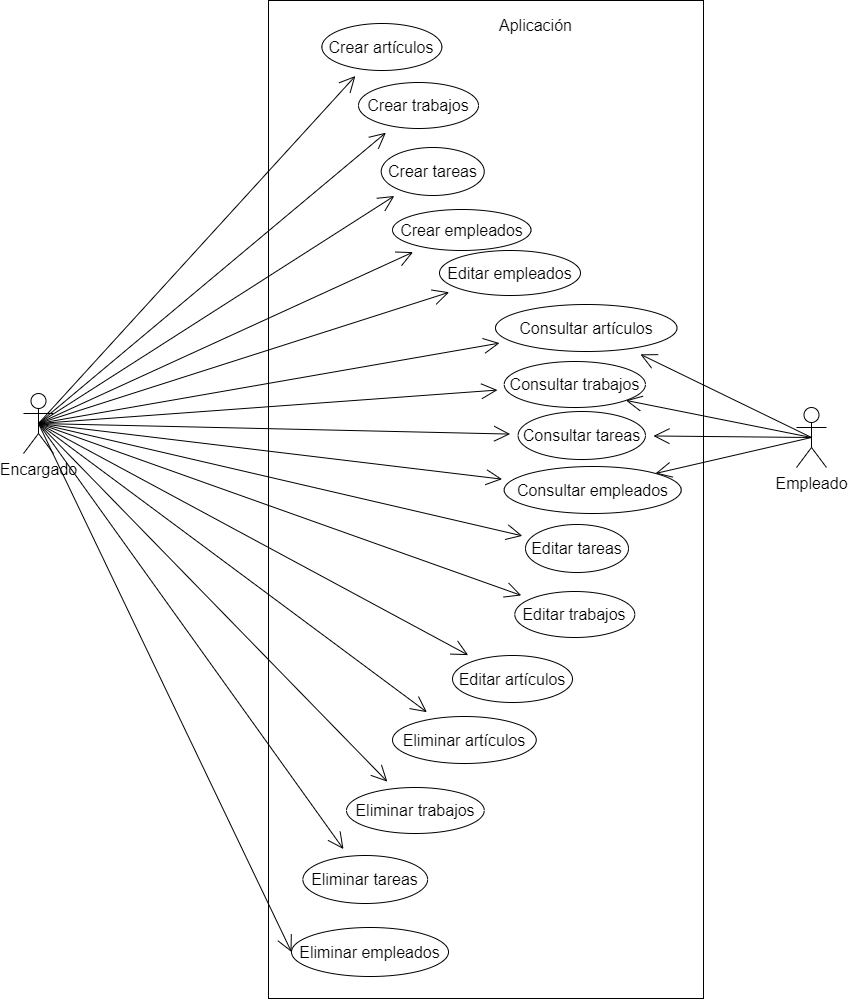

The diagram above was exported from draw.io. Its source (the exported page's mxGraphModel, read from the mxfile embedded in the PNG):
<mxGraphModel dx="3112" dy="1511" grid="0" gridSize="10" guides="1" tooltips="1" connect="1" arrows="1" fold="1" page="0" pageScale="1" pageWidth="850" pageHeight="1100" math="0" shadow="0">
  <root>
    <mxCell id="0" />
    <mxCell id="1" parent="0" />
    <mxCell id="yNjpS_qevNtNAkRZ3CAT-3" value="" style="verticalLabelPosition=bottom;verticalAlign=top;html=1;shape=mxgraph.basic.rect;fillColor2=none;strokeWidth=1;size=20;indent=5;fontSize=16;" vertex="1" parent="1">
      <mxGeometry x="-403" y="-224" width="435" height="998" as="geometry" />
    </mxCell>
    <mxCell id="yNjpS_qevNtNAkRZ3CAT-4" value="Aplicación" style="text;html=1;align=center;verticalAlign=middle;resizable=0;points=[];autosize=1;strokeColor=none;fillColor=none;fontSize=16;" vertex="1" parent="1">
      <mxGeometry x="-182" y="-215" width="91" height="31" as="geometry" />
    </mxCell>
    <mxCell id="yNjpS_qevNtNAkRZ3CAT-29" style="edgeStyle=none;curved=1;rounded=0;orthogonalLoop=1;jettySize=auto;html=1;exitX=0.5;exitY=0.5;exitDx=0;exitDy=0;exitPerimeter=0;entryX=0;entryY=0.5;entryDx=0;entryDy=0;fontSize=12;endArrow=open;startSize=14;endSize=14;sourcePerimeterSpacing=8;targetPerimeterSpacing=8;" edge="1" parent="1" source="yNjpS_qevNtNAkRZ3CAT-5" target="yNjpS_qevNtNAkRZ3CAT-20">
      <mxGeometry relative="1" as="geometry" />
    </mxCell>
    <mxCell id="yNjpS_qevNtNAkRZ3CAT-30" style="edgeStyle=none;curved=1;rounded=0;orthogonalLoop=1;jettySize=auto;html=1;exitX=0.5;exitY=0.5;exitDx=0;exitDy=0;exitPerimeter=0;fontSize=12;endArrow=open;startSize=14;endSize=14;sourcePerimeterSpacing=8;targetPerimeterSpacing=8;" edge="1" parent="1" source="yNjpS_qevNtNAkRZ3CAT-5" target="yNjpS_qevNtNAkRZ3CAT-21">
      <mxGeometry relative="1" as="geometry" />
    </mxCell>
    <mxCell id="yNjpS_qevNtNAkRZ3CAT-32" style="edgeStyle=none;curved=1;rounded=0;orthogonalLoop=1;jettySize=auto;html=1;exitX=0.5;exitY=0.5;exitDx=0;exitDy=0;exitPerimeter=0;fontSize=12;endArrow=open;startSize=14;endSize=14;sourcePerimeterSpacing=8;targetPerimeterSpacing=8;" edge="1" parent="1" source="yNjpS_qevNtNAkRZ3CAT-5" target="yNjpS_qevNtNAkRZ3CAT-22">
      <mxGeometry relative="1" as="geometry" />
    </mxCell>
    <mxCell id="yNjpS_qevNtNAkRZ3CAT-34" style="edgeStyle=none;curved=1;rounded=0;orthogonalLoop=1;jettySize=auto;html=1;exitX=0.5;exitY=0.5;exitDx=0;exitDy=0;exitPerimeter=0;fontSize=12;endArrow=open;startSize=14;endSize=14;sourcePerimeterSpacing=8;targetPerimeterSpacing=8;" edge="1" parent="1" source="yNjpS_qevNtNAkRZ3CAT-5" target="yNjpS_qevNtNAkRZ3CAT-19">
      <mxGeometry relative="1" as="geometry" />
    </mxCell>
    <mxCell id="yNjpS_qevNtNAkRZ3CAT-35" style="edgeStyle=none;curved=1;rounded=0;orthogonalLoop=1;jettySize=auto;html=1;exitX=0.5;exitY=0.5;exitDx=0;exitDy=0;exitPerimeter=0;fontSize=12;endArrow=open;startSize=14;endSize=14;sourcePerimeterSpacing=8;targetPerimeterSpacing=8;" edge="1" parent="1" source="yNjpS_qevNtNAkRZ3CAT-5" target="yNjpS_qevNtNAkRZ3CAT-15">
      <mxGeometry relative="1" as="geometry" />
    </mxCell>
    <mxCell id="yNjpS_qevNtNAkRZ3CAT-36" style="edgeStyle=none;curved=1;rounded=0;orthogonalLoop=1;jettySize=auto;html=1;exitX=0.5;exitY=0.5;exitDx=0;exitDy=0;exitPerimeter=0;fontSize=12;endArrow=open;startSize=14;endSize=14;sourcePerimeterSpacing=8;targetPerimeterSpacing=8;" edge="1" parent="1" source="yNjpS_qevNtNAkRZ3CAT-5" target="yNjpS_qevNtNAkRZ3CAT-18">
      <mxGeometry relative="1" as="geometry" />
    </mxCell>
    <mxCell id="yNjpS_qevNtNAkRZ3CAT-38" style="edgeStyle=none;curved=1;rounded=0;orthogonalLoop=1;jettySize=auto;html=1;exitX=0.5;exitY=0.5;exitDx=0;exitDy=0;exitPerimeter=0;fontSize=12;endArrow=open;startSize=14;endSize=14;sourcePerimeterSpacing=8;targetPerimeterSpacing=8;" edge="1" parent="1" source="yNjpS_qevNtNAkRZ3CAT-5" target="yNjpS_qevNtNAkRZ3CAT-9">
      <mxGeometry relative="1" as="geometry" />
    </mxCell>
    <mxCell id="yNjpS_qevNtNAkRZ3CAT-39" style="edgeStyle=none;curved=1;rounded=0;orthogonalLoop=1;jettySize=auto;html=1;exitX=0.5;exitY=0.5;exitDx=0;exitDy=0;exitPerimeter=0;fontSize=12;endArrow=open;startSize=14;endSize=14;sourcePerimeterSpacing=8;targetPerimeterSpacing=8;" edge="1" parent="1" source="yNjpS_qevNtNAkRZ3CAT-5" target="yNjpS_qevNtNAkRZ3CAT-12">
      <mxGeometry relative="1" as="geometry" />
    </mxCell>
    <mxCell id="yNjpS_qevNtNAkRZ3CAT-40" style="edgeStyle=none;curved=1;rounded=0;orthogonalLoop=1;jettySize=auto;html=1;exitX=0.5;exitY=0.5;exitDx=0;exitDy=0;exitPerimeter=0;fontSize=12;endArrow=open;startSize=14;endSize=14;sourcePerimeterSpacing=8;targetPerimeterSpacing=8;" edge="1" parent="1" source="yNjpS_qevNtNAkRZ3CAT-5" target="yNjpS_qevNtNAkRZ3CAT-11">
      <mxGeometry relative="1" as="geometry" />
    </mxCell>
    <mxCell id="yNjpS_qevNtNAkRZ3CAT-42" style="edgeStyle=none;curved=1;rounded=0;orthogonalLoop=1;jettySize=auto;html=1;exitX=0.5;exitY=0.5;exitDx=0;exitDy=0;exitPerimeter=0;fontSize=12;endArrow=open;startSize=14;endSize=14;sourcePerimeterSpacing=8;targetPerimeterSpacing=8;" edge="1" parent="1" source="yNjpS_qevNtNAkRZ3CAT-5" target="yNjpS_qevNtNAkRZ3CAT-10">
      <mxGeometry relative="1" as="geometry" />
    </mxCell>
    <mxCell id="yNjpS_qevNtNAkRZ3CAT-43" style="edgeStyle=none;curved=1;rounded=0;orthogonalLoop=1;jettySize=auto;html=1;exitX=0.5;exitY=0.5;exitDx=0;exitDy=0;exitPerimeter=0;fontSize=12;endArrow=open;startSize=14;endSize=14;sourcePerimeterSpacing=8;targetPerimeterSpacing=8;" edge="1" parent="1" source="yNjpS_qevNtNAkRZ3CAT-5" target="yNjpS_qevNtNAkRZ3CAT-16">
      <mxGeometry relative="1" as="geometry" />
    </mxCell>
    <mxCell id="yNjpS_qevNtNAkRZ3CAT-44" style="edgeStyle=none;curved=1;rounded=0;orthogonalLoop=1;jettySize=auto;html=1;exitX=0.5;exitY=0.5;exitDx=0;exitDy=0;exitPerimeter=0;fontSize=12;endArrow=open;startSize=14;endSize=14;sourcePerimeterSpacing=8;targetPerimeterSpacing=8;" edge="1" parent="1" source="yNjpS_qevNtNAkRZ3CAT-5" target="yNjpS_qevNtNAkRZ3CAT-25">
      <mxGeometry relative="1" as="geometry" />
    </mxCell>
    <mxCell id="yNjpS_qevNtNAkRZ3CAT-45" style="edgeStyle=none;curved=1;rounded=0;orthogonalLoop=1;jettySize=auto;html=1;exitX=0.5;exitY=0.5;exitDx=0;exitDy=0;exitPerimeter=0;fontSize=12;endArrow=open;startSize=14;endSize=14;sourcePerimeterSpacing=8;targetPerimeterSpacing=8;" edge="1" parent="1" source="yNjpS_qevNtNAkRZ3CAT-5" target="yNjpS_qevNtNAkRZ3CAT-28">
      <mxGeometry relative="1" as="geometry" />
    </mxCell>
    <mxCell id="yNjpS_qevNtNAkRZ3CAT-46" style="edgeStyle=none;curved=1;rounded=0;orthogonalLoop=1;jettySize=auto;html=1;exitX=0.5;exitY=0.5;exitDx=0;exitDy=0;exitPerimeter=0;fontSize=12;endArrow=open;startSize=14;endSize=14;sourcePerimeterSpacing=8;targetPerimeterSpacing=8;" edge="1" parent="1" source="yNjpS_qevNtNAkRZ3CAT-5" target="yNjpS_qevNtNAkRZ3CAT-27">
      <mxGeometry relative="1" as="geometry" />
    </mxCell>
    <mxCell id="yNjpS_qevNtNAkRZ3CAT-47" style="edgeStyle=none;curved=1;rounded=0;orthogonalLoop=1;jettySize=auto;html=1;exitX=0.5;exitY=0.5;exitDx=0;exitDy=0;exitPerimeter=0;fontSize=12;endArrow=open;startSize=14;endSize=14;sourcePerimeterSpacing=8;targetPerimeterSpacing=8;" edge="1" parent="1" source="yNjpS_qevNtNAkRZ3CAT-5" target="yNjpS_qevNtNAkRZ3CAT-26">
      <mxGeometry relative="1" as="geometry" />
    </mxCell>
    <mxCell id="yNjpS_qevNtNAkRZ3CAT-48" style="edgeStyle=none;curved=1;rounded=0;orthogonalLoop=1;jettySize=auto;html=1;exitX=0.5;exitY=0.5;exitDx=0;exitDy=0;exitPerimeter=0;fontSize=12;endArrow=open;startSize=14;endSize=14;sourcePerimeterSpacing=8;targetPerimeterSpacing=8;" edge="1" parent="1" source="yNjpS_qevNtNAkRZ3CAT-5" target="yNjpS_qevNtNAkRZ3CAT-17">
      <mxGeometry relative="1" as="geometry" />
    </mxCell>
    <mxCell id="yNjpS_qevNtNAkRZ3CAT-5" value="Encargado" style="shape=umlActor;verticalLabelPosition=bottom;verticalAlign=top;html=1;outlineConnect=0;fontSize=16;" vertex="1" parent="1">
      <mxGeometry x="-648" y="169" width="30" height="60" as="geometry" />
    </mxCell>
    <mxCell id="yNjpS_qevNtNAkRZ3CAT-9" value="Crear artículos" style="ellipse;whiteSpace=wrap;html=1;fontSize=16;" vertex="1" parent="1">
      <mxGeometry x="-349.62" y="-201" width="120" height="47" as="geometry" />
    </mxCell>
    <mxCell id="yNjpS_qevNtNAkRZ3CAT-10" value="Crear empleados" style="ellipse;whiteSpace=wrap;html=1;fontSize=16;" vertex="1" parent="1">
      <mxGeometry x="-279" y="-15" width="138.5" height="41" as="geometry" />
    </mxCell>
    <mxCell id="yNjpS_qevNtNAkRZ3CAT-11" value="Crear tareas" style="ellipse;whiteSpace=wrap;html=1;fontSize=16;" vertex="1" parent="1">
      <mxGeometry x="-290.25" y="-77" width="103" height="48" as="geometry" />
    </mxCell>
    <mxCell id="yNjpS_qevNtNAkRZ3CAT-12" value="Crear trabajos" style="ellipse;whiteSpace=wrap;html=1;fontSize=16;" vertex="1" parent="1">
      <mxGeometry x="-313" y="-142" width="120" height="46" as="geometry" />
    </mxCell>
    <mxCell id="yNjpS_qevNtNAkRZ3CAT-55" style="edgeStyle=none;curved=1;rounded=0;orthogonalLoop=1;jettySize=auto;html=1;exitX=0.5;exitY=0.5;exitDx=0;exitDy=0;exitPerimeter=0;fontSize=12;endArrow=open;startSize=14;endSize=14;sourcePerimeterSpacing=8;targetPerimeterSpacing=8;" edge="1" parent="1" source="yNjpS_qevNtNAkRZ3CAT-14" target="yNjpS_qevNtNAkRZ3CAT-25">
      <mxGeometry relative="1" as="geometry" />
    </mxCell>
    <mxCell id="yNjpS_qevNtNAkRZ3CAT-56" style="edgeStyle=none;curved=1;rounded=0;orthogonalLoop=1;jettySize=auto;html=1;exitX=0.5;exitY=0.5;exitDx=0;exitDy=0;exitPerimeter=0;entryX=1;entryY=1;entryDx=0;entryDy=0;fontSize=12;endArrow=open;startSize=14;endSize=14;sourcePerimeterSpacing=8;targetPerimeterSpacing=8;" edge="1" parent="1" source="yNjpS_qevNtNAkRZ3CAT-14" target="yNjpS_qevNtNAkRZ3CAT-28">
      <mxGeometry relative="1" as="geometry" />
    </mxCell>
    <mxCell id="yNjpS_qevNtNAkRZ3CAT-57" style="edgeStyle=none;curved=1;rounded=0;orthogonalLoop=1;jettySize=auto;html=1;exitX=0.5;exitY=0.5;exitDx=0;exitDy=0;exitPerimeter=0;fontSize=12;endArrow=open;startSize=14;endSize=14;sourcePerimeterSpacing=8;targetPerimeterSpacing=8;" edge="1" parent="1" source="yNjpS_qevNtNAkRZ3CAT-14" target="yNjpS_qevNtNAkRZ3CAT-27">
      <mxGeometry relative="1" as="geometry" />
    </mxCell>
    <mxCell id="yNjpS_qevNtNAkRZ3CAT-58" style="edgeStyle=none;curved=1;rounded=0;orthogonalLoop=1;jettySize=auto;html=1;exitX=0.5;exitY=0.5;exitDx=0;exitDy=0;exitPerimeter=0;entryX=1;entryY=0;entryDx=0;entryDy=0;fontSize=12;endArrow=open;startSize=14;endSize=14;sourcePerimeterSpacing=8;targetPerimeterSpacing=8;" edge="1" parent="1" source="yNjpS_qevNtNAkRZ3CAT-14" target="yNjpS_qevNtNAkRZ3CAT-26">
      <mxGeometry relative="1" as="geometry" />
    </mxCell>
    <mxCell id="yNjpS_qevNtNAkRZ3CAT-14" value="Empleado" style="shape=umlActor;verticalLabelPosition=bottom;verticalAlign=top;html=1;outlineConnect=0;fontSize=16;" vertex="1" parent="1">
      <mxGeometry x="125" y="183" width="30" height="60" as="geometry" />
    </mxCell>
    <mxCell id="yNjpS_qevNtNAkRZ3CAT-15" value="Editar artículos" style="ellipse;whiteSpace=wrap;html=1;fontSize=16;" vertex="1" parent="1">
      <mxGeometry x="-219" y="431" width="120" height="47" as="geometry" />
    </mxCell>
    <mxCell id="yNjpS_qevNtNAkRZ3CAT-16" value="Editar empleados" style="ellipse;whiteSpace=wrap;html=1;fontSize=16;" vertex="1" parent="1">
      <mxGeometry x="-232" y="26" width="141" height="45" as="geometry" />
    </mxCell>
    <mxCell id="yNjpS_qevNtNAkRZ3CAT-17" value="Editar tareas" style="ellipse;whiteSpace=wrap;html=1;fontSize=16;" vertex="1" parent="1">
      <mxGeometry x="-146" y="300" width="103" height="48" as="geometry" />
    </mxCell>
    <mxCell id="yNjpS_qevNtNAkRZ3CAT-18" value="Editar trabajos" style="ellipse;whiteSpace=wrap;html=1;fontSize=16;" vertex="1" parent="1">
      <mxGeometry x="-156.68" y="367" width="120" height="46" as="geometry" />
    </mxCell>
    <mxCell id="yNjpS_qevNtNAkRZ3CAT-19" value="Eliminar artículos" style="ellipse;whiteSpace=wrap;html=1;fontSize=16;" vertex="1" parent="1">
      <mxGeometry x="-279" y="492" width="143.75" height="47" as="geometry" />
    </mxCell>
    <mxCell id="yNjpS_qevNtNAkRZ3CAT-20" value="Eliminar empleados" style="ellipse;whiteSpace=wrap;html=1;fontSize=16;" vertex="1" parent="1">
      <mxGeometry x="-380" y="703" width="157" height="49" as="geometry" />
    </mxCell>
    <mxCell id="yNjpS_qevNtNAkRZ3CAT-21" value="Eliminar tareas" style="ellipse;whiteSpace=wrap;html=1;fontSize=16;" vertex="1" parent="1">
      <mxGeometry x="-368.62" y="631" width="124.75" height="48" as="geometry" />
    </mxCell>
    <mxCell id="yNjpS_qevNtNAkRZ3CAT-22" value="Eliminar trabajos" style="ellipse;whiteSpace=wrap;html=1;fontSize=16;" vertex="1" parent="1">
      <mxGeometry x="-325" y="563" width="137.75" height="46" as="geometry" />
    </mxCell>
    <mxCell id="yNjpS_qevNtNAkRZ3CAT-25" value="Consultar artículos" style="ellipse;whiteSpace=wrap;html=1;fontSize=16;" vertex="1" parent="1">
      <mxGeometry x="-176" y="80" width="181.5" height="47" as="geometry" />
    </mxCell>
    <mxCell id="yNjpS_qevNtNAkRZ3CAT-26" value="Consultar empleados" style="ellipse;whiteSpace=wrap;html=1;fontSize=16;" vertex="1" parent="1">
      <mxGeometry x="-167.31" y="242" width="177" height="47" as="geometry" />
    </mxCell>
    <mxCell id="yNjpS_qevNtNAkRZ3CAT-27" value="Consultar tareas" style="ellipse;whiteSpace=wrap;html=1;fontSize=16;" vertex="1" parent="1">
      <mxGeometry x="-153.43" y="187" width="127.37" height="48" as="geometry" />
    </mxCell>
    <mxCell id="yNjpS_qevNtNAkRZ3CAT-28" value="Consultar trabajos" style="ellipse;whiteSpace=wrap;html=1;fontSize=16;" vertex="1" parent="1">
      <mxGeometry x="-167.31" y="137" width="141.25" height="46" as="geometry" />
    </mxCell>
  </root>
</mxGraphModel>